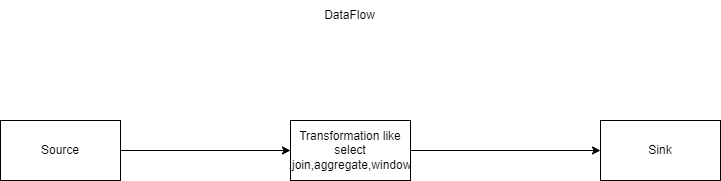

The diagram above was exported from draw.io. Its source (the exported page's mxGraphModel, read from the mxfile embedded in the PNG):
<mxGraphModel dx="1290" dy="538" grid="1" gridSize="10" guides="1" tooltips="1" connect="1" arrows="1" fold="1" page="1" pageScale="1" pageWidth="827" pageHeight="1169" math="0" shadow="0">
  <root>
    <mxCell id="0" />
    <mxCell id="1" parent="0" />
    <mxCell id="bOOAOpFIR9VSMmsJ_Kuy-3" value="" style="edgeStyle=orthogonalEdgeStyle;rounded=0;orthogonalLoop=1;jettySize=auto;html=1;" edge="1" parent="1" source="bOOAOpFIR9VSMmsJ_Kuy-1" target="bOOAOpFIR9VSMmsJ_Kuy-2">
      <mxGeometry relative="1" as="geometry" />
    </mxCell>
    <mxCell id="bOOAOpFIR9VSMmsJ_Kuy-1" value="Source" style="rounded=0;whiteSpace=wrap;html=1;" vertex="1" parent="1">
      <mxGeometry x="30" y="170" width="120" height="60" as="geometry" />
    </mxCell>
    <mxCell id="bOOAOpFIR9VSMmsJ_Kuy-8" style="edgeStyle=orthogonalEdgeStyle;rounded=0;orthogonalLoop=1;jettySize=auto;html=1;" edge="1" parent="1" source="bOOAOpFIR9VSMmsJ_Kuy-2" target="bOOAOpFIR9VSMmsJ_Kuy-6">
      <mxGeometry relative="1" as="geometry" />
    </mxCell>
    <mxCell id="bOOAOpFIR9VSMmsJ_Kuy-2" value="Transformation like select ,join,aggregate,window" style="rounded=0;whiteSpace=wrap;html=1;" vertex="1" parent="1">
      <mxGeometry x="320" y="170" width="120" height="60" as="geometry" />
    </mxCell>
    <mxCell id="bOOAOpFIR9VSMmsJ_Kuy-6" value="Sink" style="rounded=0;whiteSpace=wrap;html=1;" vertex="1" parent="1">
      <mxGeometry x="630" y="170" width="120" height="60" as="geometry" />
    </mxCell>
    <mxCell id="bOOAOpFIR9VSMmsJ_Kuy-9" value="DataFlow" style="text;html=1;align=center;verticalAlign=middle;resizable=0;points=[];autosize=1;strokeColor=none;fillColor=none;" vertex="1" parent="1">
      <mxGeometry x="344" y="50" width="70" height="30" as="geometry" />
    </mxCell>
  </root>
</mxGraphModel>